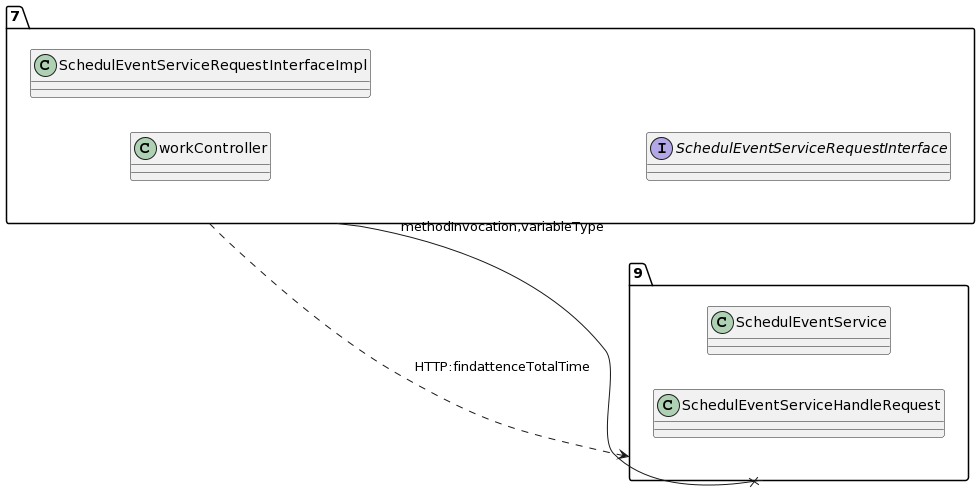

The diagram above was rendered by PlantUML. Its source (embedded in the PNG):
@startuml
allow_mixing
left to right direction
package "7"{
class workController
class SchedulEventServiceRequestInterfaceImpl
interface SchedulEventServiceRequestInterface

}
package "9"{
class SchedulEventService
class SchedulEventServiceHandleRequest

}
"7" --x "9":methodInvocation,variableType
"7" ..> "9":HTTP:findattenceTotalTime
@enduml